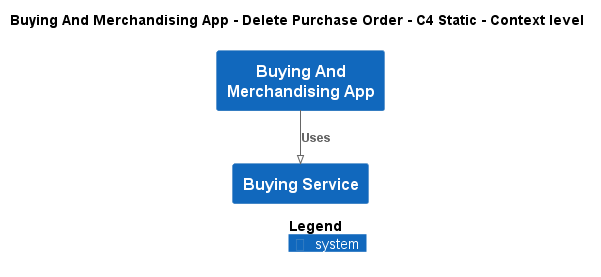

The diagram above was rendered by PlantUML. Its source (embedded in the PNG):
@startuml
!pragma layout smetana
!include ..\..\..\..\.c4s\C4_Context.puml

AddElementTag("state:new", $bgColor=green, $fontColor=#ffffff, $borderColor=green, $shadowing="False")
AddElementTag("state:changed", $bgColor=orange, $fontColor=#ffffff, $borderColor=orange, $shadowing="False")
AddElementTag("state:removed", $bgColor=red, $fontColor=#ffffff, $borderColor=red, $shadowing="False")

AddRelTag("state:new", $textColor=green, $lineColor=green)
AddRelTag("state:changed", $textColor=orange, $lineColor=orange)
AddRelTag("state:removed", $textColor=red, $lineColor=red)

SHOW_PERSON_PORTRAIT()
LAYOUT_TOP_DOWN()

skinparam linetype polyline

title Buying And Merchandising App - Delete Purchase Order - C4 Static - Context level

System(ECommercePlatform.SoftwareSystems.BuyingAndMerchandisingApp, "Buying And Merchandising App", "")
System(ECommercePlatform.SoftwareSystems.BuyingService, "Buying Service", "")

Rel(ECommercePlatform.SoftwareSystems.BuyingAndMerchandisingApp, ECommercePlatform.SoftwareSystems.BuyingService, "Uses")


SHOW_LEGEND()
@enduml